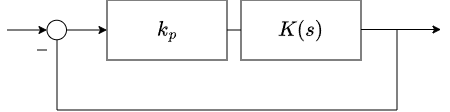

The diagram above was exported from draw.io. Its source (the exported page's mxGraphModel, read from the mxfile embedded in the PNG):
<mxGraphModel dx="673" dy="400" grid="1" gridSize="10" guides="1" tooltips="1" connect="1" arrows="1" fold="1" page="1" pageScale="1" pageWidth="827" pageHeight="1169" math="1" shadow="0">
  <root>
    <mxCell id="0" />
    <mxCell id="1" parent="0" />
    <mxCell id="ch2rhK8w8a4JoNrruFLi-1" parent="1" style="rounded=0;whiteSpace=wrap;html=1;" value="" vertex="1">
      <mxGeometry height="60" width="120" x="280" y="320" as="geometry" />
    </mxCell>
    <mxCell id="ch2rhK8w8a4JoNrruFLi-3" edge="1" parent="1" style="endArrow=classic;html=1;rounded=0;" target="ch2rhK8w8a4JoNrruFLi-6" value="">
      <mxGeometry height="50" relative="1" width="50" as="geometry">
        <mxPoint x="180" y="350" as="sourcePoint" />
        <mxPoint x="210" y="349.5" as="targetPoint" />
      </mxGeometry>
    </mxCell>
    <mxCell id="ch2rhK8w8a4JoNrruFLi-4" edge="1" parent="1" style="endArrow=classic;html=1;rounded=0;" value="">
      <mxGeometry height="50" relative="1" width="50" as="geometry">
        <mxPoint x="534" y="349.5" as="sourcePoint" />
        <mxPoint x="614" y="349.5" as="targetPoint" />
      </mxGeometry>
    </mxCell>
    <mxCell id="ch2rhK8w8a4JoNrruFLi-5" edge="1" parent="1" style="endArrow=none;html=1;rounded=0;" value="">
      <mxGeometry height="50" relative="1" width="50" as="geometry">
        <mxPoint x="400" y="350" as="sourcePoint" />
        <mxPoint x="420" y="350" as="targetPoint" />
      </mxGeometry>
    </mxCell>
    <mxCell id="ch2rhK8w8a4JoNrruFLi-2" parent="1" style="rounded=0;whiteSpace=wrap;html=1;" value="" vertex="1">
      <mxGeometry height="60" width="120" x="414" y="320" as="geometry" />
    </mxCell>
    <mxCell id="ch2rhK8w8a4JoNrruFLi-6" parent="1" style="ellipse;whiteSpace=wrap;html=1;aspect=fixed;" value="" vertex="1">
      <mxGeometry height="19.5" width="19.5" x="220" y="340.25" as="geometry" />
    </mxCell>
    <mxCell id="ch2rhK8w8a4JoNrruFLi-7" edge="1" parent="1" source="ch2rhK8w8a4JoNrruFLi-6" style="endArrow=classic;html=1;rounded=0;exitX=1;exitY=0.5;exitDx=0;exitDy=0;entryX=0;entryY=0.5;entryDx=0;entryDy=0;" target="ch2rhK8w8a4JoNrruFLi-1" value="">
      <mxGeometry height="50" relative="1" width="50" as="geometry">
        <mxPoint x="390" y="610" as="sourcePoint" />
        <mxPoint x="440" y="560" as="targetPoint" />
      </mxGeometry>
    </mxCell>
    <mxCell id="ch2rhK8w8a4JoNrruFLi-9" edge="1" parent="1" style="endArrow=none;html=1;rounded=0;" value="">
      <mxGeometry height="50" relative="1" width="50" as="geometry">
        <mxPoint x="570" y="430" as="sourcePoint" />
        <mxPoint x="570" y="350" as="targetPoint" />
      </mxGeometry>
    </mxCell>
    <mxCell id="ch2rhK8w8a4JoNrruFLi-10" edge="1" parent="1" style="endArrow=none;html=1;rounded=0;" value="">
      <mxGeometry height="50" relative="1" width="50" as="geometry">
        <mxPoint x="230" y="430" as="sourcePoint" />
        <mxPoint x="570" y="430" as="targetPoint" />
      </mxGeometry>
    </mxCell>
    <mxCell id="ch2rhK8w8a4JoNrruFLi-11" edge="1" parent="1" style="endArrow=none;html=1;rounded=0;" value="">
      <mxGeometry height="50" relative="1" width="50" as="geometry">
        <mxPoint x="230" y="430" as="sourcePoint" />
        <mxPoint x="230" y="360" as="targetPoint" />
      </mxGeometry>
    </mxCell>
    <mxCell id="ch2rhK8w8a4JoNrruFLi-12" edge="1" parent="1" style="endArrow=none;html=1;rounded=0;" value="">
      <mxGeometry height="50" relative="1" width="50" as="geometry">
        <mxPoint x="210" y="370" as="sourcePoint" />
        <mxPoint x="220" y="370" as="targetPoint" />
      </mxGeometry>
    </mxCell>
    <mxCell id="ch2rhK8w8a4JoNrruFLi-13" parent="1" style="text;html=1;whiteSpace=wrap;strokeColor=none;fillColor=none;align=center;verticalAlign=middle;rounded=0;" value="&lt;font style=&quot;font-size: 18px;&quot;&gt;$$k_p$$&lt;/font&gt;" vertex="1">
      <mxGeometry height="45" width="80" x="300" y="327.5" as="geometry" />
    </mxCell>
    <mxCell id="ch2rhK8w8a4JoNrruFLi-14" parent="1" style="text;html=1;whiteSpace=wrap;strokeColor=none;fillColor=none;align=center;verticalAlign=middle;rounded=0;" value="&lt;font style=&quot;font-size: 18px;&quot;&gt;$$K(s)$$&lt;/font&gt;" vertex="1">
      <mxGeometry height="45" width="80" x="434" y="327.5" as="geometry" />
    </mxCell>
  </root>
</mxGraphModel>